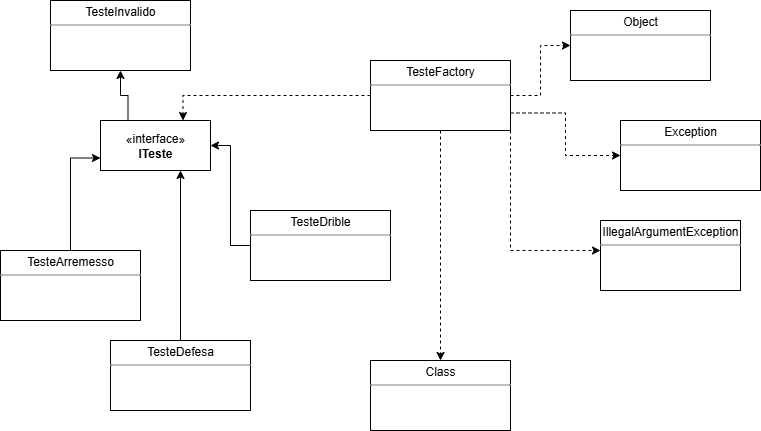

The diagram above was exported from draw.io. Its source (the exported page's mxGraphModel, read from the mxfile embedded in the PNG):
<mxGraphModel dx="1426" dy="777" grid="1" gridSize="10" guides="1" tooltips="1" connect="1" arrows="1" fold="1" page="1" pageScale="1" pageWidth="827" pageHeight="1169" math="0" shadow="0">
  <root>
    <mxCell id="0" />
    <mxCell id="1" parent="0" />
    <mxCell id="lIQoWNPj0Cw-hPj9RvPj-35" style="edgeStyle=orthogonalEdgeStyle;rounded=0;orthogonalLoop=1;jettySize=auto;html=1;exitX=0.25;exitY=0;exitDx=0;exitDy=0;entryX=0.5;entryY=1;entryDx=0;entryDy=0;" edge="1" parent="1" source="lIQoWNPj0Cw-hPj9RvPj-8" target="lIQoWNPj0Cw-hPj9RvPj-36">
      <mxGeometry relative="1" as="geometry">
        <mxPoint x="120" y="75" as="targetPoint" />
      </mxGeometry>
    </mxCell>
    <mxCell id="lIQoWNPj0Cw-hPj9RvPj-8" value="«interface»&lt;br&gt;&lt;b&gt;ITeste&lt;/b&gt;" style="html=1;whiteSpace=wrap;" vertex="1" parent="1">
      <mxGeometry x="110" y="130" width="110" height="50" as="geometry" />
    </mxCell>
    <mxCell id="lIQoWNPj0Cw-hPj9RvPj-16" style="edgeStyle=orthogonalEdgeStyle;rounded=0;orthogonalLoop=1;jettySize=auto;html=1;entryX=0;entryY=0.75;entryDx=0;entryDy=0;" edge="1" parent="1" source="lIQoWNPj0Cw-hPj9RvPj-13" target="lIQoWNPj0Cw-hPj9RvPj-8">
      <mxGeometry relative="1" as="geometry" />
    </mxCell>
    <mxCell id="lIQoWNPj0Cw-hPj9RvPj-13" value="&lt;p style=&quot;margin:0px;margin-top:4px;text-align:center;&quot;&gt;TesteArremesso&lt;/p&gt;&lt;hr size=&quot;1&quot; style=&quot;border-style:solid;&quot;&gt;&lt;p style=&quot;margin:0px;margin-left:4px;&quot;&gt;&lt;br&gt;&lt;/p&gt;" style="verticalAlign=top;align=left;overflow=fill;html=1;whiteSpace=wrap;" vertex="1" parent="1">
      <mxGeometry x="10" y="260" width="140" height="70" as="geometry" />
    </mxCell>
    <mxCell id="lIQoWNPj0Cw-hPj9RvPj-20" style="edgeStyle=orthogonalEdgeStyle;rounded=0;orthogonalLoop=1;jettySize=auto;html=1;entryX=1;entryY=0.5;entryDx=0;entryDy=0;" edge="1" parent="1" source="lIQoWNPj0Cw-hPj9RvPj-14" target="lIQoWNPj0Cw-hPj9RvPj-8">
      <mxGeometry relative="1" as="geometry" />
    </mxCell>
    <mxCell id="lIQoWNPj0Cw-hPj9RvPj-14" value="&lt;p style=&quot;margin:0px;margin-top:4px;text-align:center;&quot;&gt;TesteDrible&lt;/p&gt;&lt;hr size=&quot;1&quot; style=&quot;border-style:solid;&quot;&gt;&lt;p style=&quot;margin:0px;margin-left:4px;&quot;&gt;&lt;br&gt;&lt;/p&gt;" style="verticalAlign=top;align=left;overflow=fill;html=1;whiteSpace=wrap;" vertex="1" parent="1">
      <mxGeometry x="260" y="220" width="140" height="70" as="geometry" />
    </mxCell>
    <mxCell id="lIQoWNPj0Cw-hPj9RvPj-19" style="edgeStyle=orthogonalEdgeStyle;rounded=0;orthogonalLoop=1;jettySize=auto;html=1;" edge="1" parent="1" source="lIQoWNPj0Cw-hPj9RvPj-15">
      <mxGeometry relative="1" as="geometry">
        <mxPoint x="190" y="180" as="targetPoint" />
        <Array as="points">
          <mxPoint x="190" y="388" />
          <mxPoint x="191" y="388" />
          <mxPoint x="191" y="170" />
        </Array>
      </mxGeometry>
    </mxCell>
    <mxCell id="lIQoWNPj0Cw-hPj9RvPj-15" value="&lt;p style=&quot;margin:0px;margin-top:4px;text-align:center;&quot;&gt;TesteDefesa&lt;/p&gt;&lt;hr size=&quot;1&quot; style=&quot;border-style:solid;&quot;&gt;&lt;p style=&quot;margin:0px;margin-left:4px;&quot;&gt;&lt;br&gt;&lt;/p&gt;" style="verticalAlign=top;align=left;overflow=fill;html=1;whiteSpace=wrap;" vertex="1" parent="1">
      <mxGeometry x="120" y="350" width="140" height="70" as="geometry" />
    </mxCell>
    <mxCell id="lIQoWNPj0Cw-hPj9RvPj-22" style="edgeStyle=orthogonalEdgeStyle;rounded=0;orthogonalLoop=1;jettySize=auto;html=1;entryX=0.75;entryY=0;entryDx=0;entryDy=0;dashed=1;" edge="1" parent="1" source="lIQoWNPj0Cw-hPj9RvPj-21" target="lIQoWNPj0Cw-hPj9RvPj-8">
      <mxGeometry relative="1" as="geometry" />
    </mxCell>
    <mxCell id="lIQoWNPj0Cw-hPj9RvPj-24" style="edgeStyle=orthogonalEdgeStyle;rounded=0;orthogonalLoop=1;jettySize=auto;html=1;dashed=1;" edge="1" parent="1" source="lIQoWNPj0Cw-hPj9RvPj-21" target="lIQoWNPj0Cw-hPj9RvPj-23">
      <mxGeometry relative="1" as="geometry" />
    </mxCell>
    <mxCell id="lIQoWNPj0Cw-hPj9RvPj-26" style="edgeStyle=orthogonalEdgeStyle;rounded=0;orthogonalLoop=1;jettySize=auto;html=1;dashed=1;" edge="1" parent="1" source="lIQoWNPj0Cw-hPj9RvPj-21" target="lIQoWNPj0Cw-hPj9RvPj-25">
      <mxGeometry relative="1" as="geometry" />
    </mxCell>
    <mxCell id="lIQoWNPj0Cw-hPj9RvPj-28" style="edgeStyle=orthogonalEdgeStyle;rounded=0;orthogonalLoop=1;jettySize=auto;html=1;exitX=1;exitY=1;exitDx=0;exitDy=0;dashed=1;" edge="1" parent="1" source="lIQoWNPj0Cw-hPj9RvPj-21" target="lIQoWNPj0Cw-hPj9RvPj-27">
      <mxGeometry relative="1" as="geometry">
        <Array as="points">
          <mxPoint x="520" y="260" />
        </Array>
      </mxGeometry>
    </mxCell>
    <mxCell id="lIQoWNPj0Cw-hPj9RvPj-30" style="edgeStyle=orthogonalEdgeStyle;rounded=0;orthogonalLoop=1;jettySize=auto;html=1;exitX=1;exitY=0.75;exitDx=0;exitDy=0;dashed=1;" edge="1" parent="1" source="lIQoWNPj0Cw-hPj9RvPj-21" target="lIQoWNPj0Cw-hPj9RvPj-29">
      <mxGeometry relative="1" as="geometry" />
    </mxCell>
    <mxCell id="lIQoWNPj0Cw-hPj9RvPj-21" value="&lt;p style=&quot;margin:0px;margin-top:4px;text-align:center;&quot;&gt;TesteFactory&lt;/p&gt;&lt;hr size=&quot;1&quot; style=&quot;border-style:solid;&quot;&gt;&lt;p style=&quot;margin:0px;margin-left:4px;&quot;&gt;&lt;br&gt;&lt;/p&gt;" style="verticalAlign=top;align=left;overflow=fill;html=1;whiteSpace=wrap;" vertex="1" parent="1">
      <mxGeometry x="380" y="70" width="140" height="70" as="geometry" />
    </mxCell>
    <mxCell id="lIQoWNPj0Cw-hPj9RvPj-23" value="&lt;p style=&quot;margin:0px;margin-top:4px;text-align:center;&quot;&gt;Object&lt;/p&gt;&lt;hr size=&quot;1&quot; style=&quot;border-style:solid;&quot;&gt;&lt;p style=&quot;margin:0px;margin-left:4px;&quot;&gt;&lt;br&gt;&lt;/p&gt;" style="verticalAlign=top;align=left;overflow=fill;html=1;whiteSpace=wrap;" vertex="1" parent="1">
      <mxGeometry x="580" y="20" width="140" height="70" as="geometry" />
    </mxCell>
    <mxCell id="lIQoWNPj0Cw-hPj9RvPj-25" value="&lt;p style=&quot;margin:0px;margin-top:4px;text-align:center;&quot;&gt;Class&lt;/p&gt;&lt;hr size=&quot;1&quot; style=&quot;border-style:solid;&quot;&gt;&lt;p style=&quot;margin:0px;margin-left:4px;&quot;&gt;&lt;br&gt;&lt;/p&gt;" style="verticalAlign=top;align=left;overflow=fill;html=1;whiteSpace=wrap;" vertex="1" parent="1">
      <mxGeometry x="380" y="370" width="140" height="70" as="geometry" />
    </mxCell>
    <mxCell id="lIQoWNPj0Cw-hPj9RvPj-27" value="&lt;p style=&quot;margin:0px;margin-top:4px;text-align:center;&quot;&gt;IllegalArgumentException&lt;/p&gt;&lt;hr size=&quot;1&quot; style=&quot;border-style:solid;&quot;&gt;&lt;p style=&quot;margin:0px;margin-left:4px;&quot;&gt;&lt;br&gt;&lt;/p&gt;" style="verticalAlign=top;align=left;overflow=fill;html=1;whiteSpace=wrap;" vertex="1" parent="1">
      <mxGeometry x="610" y="230" width="140" height="70" as="geometry" />
    </mxCell>
    <mxCell id="lIQoWNPj0Cw-hPj9RvPj-29" value="&lt;p style=&quot;margin:0px;margin-top:4px;text-align:center;&quot;&gt;Exception&lt;/p&gt;&lt;hr size=&quot;1&quot; style=&quot;border-style:solid;&quot;&gt;&lt;p style=&quot;margin:0px;margin-left:4px;&quot;&gt;&lt;br&gt;&lt;/p&gt;" style="verticalAlign=top;align=left;overflow=fill;html=1;whiteSpace=wrap;" vertex="1" parent="1">
      <mxGeometry x="630" y="130" width="140" height="70" as="geometry" />
    </mxCell>
    <mxCell id="lIQoWNPj0Cw-hPj9RvPj-36" value="&lt;p style=&quot;margin:0px;margin-top:4px;text-align:center;&quot;&gt;TesteInvalido&lt;/p&gt;&lt;hr size=&quot;1&quot; style=&quot;border-style:solid;&quot;&gt;&lt;p style=&quot;margin:0px;margin-left:4px;&quot;&gt;&lt;br&gt;&lt;/p&gt;" style="verticalAlign=top;align=left;overflow=fill;html=1;whiteSpace=wrap;" vertex="1" parent="1">
      <mxGeometry x="60" y="10" width="140" height="70" as="geometry" />
    </mxCell>
  </root>
</mxGraphModel>